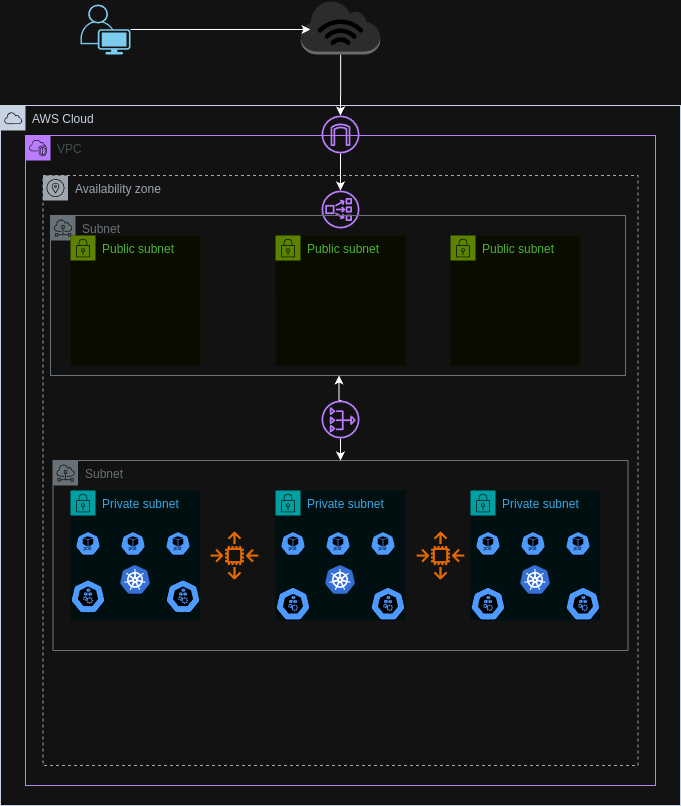

The diagram above was exported from draw.io. Its source (the exported page's mxGraphModel, read from the mxfile embedded in the PNG):
<mxGraphModel dx="788" dy="1868" grid="1" gridSize="10" guides="1" tooltips="1" connect="1" arrows="1" fold="1" page="1" pageScale="1" pageWidth="827" pageHeight="1169" math="0" shadow="0">
  <root>
    <mxCell id="0" />
    <mxCell id="1" parent="0" />
    <mxCell id="XkQvLlOnXvLsxrdBCO8_-33" value="" style="sketch=0;outlineConnect=0;fontColor=#232F3E;gradientColor=none;fillColor=#8C4FFF;strokeColor=none;dashed=0;verticalLabelPosition=bottom;verticalAlign=top;align=center;html=1;fontSize=12;fontStyle=0;aspect=fixed;pointerEvents=1;shape=mxgraph.aws4.network_load_balancer;" vertex="1" parent="1">
      <mxGeometry x="361" y="-30" width="38" height="38" as="geometry" />
    </mxCell>
    <mxCell id="XkQvLlOnXvLsxrdBCO8_-7" value="AWS Cloud" style="points=[[0,0],[0.25,0],[0.5,0],[0.75,0],[1,0],[1,0.25],[1,0.5],[1,0.75],[1,1],[0.75,1],[0.5,1],[0.25,1],[0,1],[0,0.75],[0,0.5],[0,0.25]];outlineConnect=0;gradientColor=none;html=1;whiteSpace=wrap;fontSize=12;fontStyle=0;container=1;pointerEvents=0;collapsible=0;recursiveResize=0;shape=mxgraph.aws4.group;grIcon=mxgraph.aws4.group_aws_cloud;strokeColor=#232F3E;fillColor=none;verticalAlign=top;align=left;spacingLeft=30;fontColor=#232F3E;dashed=0;" vertex="1" parent="1">
      <mxGeometry x="40" y="-115" width="680" height="700" as="geometry" />
    </mxCell>
    <mxCell id="XkQvLlOnXvLsxrdBCO8_-8" value="VPC" style="points=[[0,0],[0.25,0],[0.5,0],[0.75,0],[1,0],[1,0.25],[1,0.5],[1,0.75],[1,1],[0.75,1],[0.5,1],[0.25,1],[0,1],[0,0.75],[0,0.5],[0,0.25]];outlineConnect=0;gradientColor=none;html=1;whiteSpace=wrap;fontSize=12;fontStyle=0;container=1;pointerEvents=0;collapsible=0;recursiveResize=0;shape=mxgraph.aws4.group;grIcon=mxgraph.aws4.group_vpc2;strokeColor=#8C4FFF;fillColor=none;verticalAlign=top;align=left;spacingLeft=30;fontColor=#AAB7B8;dashed=0;" vertex="1" parent="XkQvLlOnXvLsxrdBCO8_-7">
      <mxGeometry x="25" y="30" width="630" height="650" as="geometry" />
    </mxCell>
    <mxCell id="XkQvLlOnXvLsxrdBCO8_-9" value="Availability zone" style="sketch=0;outlineConnect=0;gradientColor=none;html=1;whiteSpace=wrap;fontSize=12;fontStyle=0;shape=mxgraph.aws4.group;grIcon=mxgraph.aws4.group_availability_zone;strokeColor=#545B64;fillColor=none;verticalAlign=top;align=left;spacingLeft=30;fontColor=#545B64;dashed=1;" vertex="1" parent="XkQvLlOnXvLsxrdBCO8_-8">
      <mxGeometry x="17.5" y="40" width="595" height="590" as="geometry" />
    </mxCell>
    <mxCell id="XkQvLlOnXvLsxrdBCO8_-40" value="Subnet" style="sketch=0;outlineConnect=0;gradientColor=none;html=1;whiteSpace=wrap;fontSize=12;fontStyle=0;shape=mxgraph.aws4.group;grIcon=mxgraph.aws4.group_subnet;strokeColor=#879196;fillColor=none;verticalAlign=top;align=left;spacingLeft=30;fontColor=#879196;dashed=0;" vertex="1" parent="XkQvLlOnXvLsxrdBCO8_-8">
      <mxGeometry x="25" y="80" width="575" height="160" as="geometry" />
    </mxCell>
    <mxCell id="XkQvLlOnXvLsxrdBCO8_-10" value="Public subnet" style="points=[[0,0],[0.25,0],[0.5,0],[0.75,0],[1,0],[1,0.25],[1,0.5],[1,0.75],[1,1],[0.75,1],[0.5,1],[0.25,1],[0,1],[0,0.75],[0,0.5],[0,0.25]];outlineConnect=0;gradientColor=none;html=1;whiteSpace=wrap;fontSize=12;fontStyle=0;container=1;pointerEvents=0;collapsible=0;recursiveResize=0;shape=mxgraph.aws4.group;grIcon=mxgraph.aws4.group_security_group;grStroke=0;strokeColor=#7AA116;fillColor=#F2F6E8;verticalAlign=top;align=left;spacingLeft=30;fontColor=#248814;dashed=0;" vertex="1" parent="XkQvLlOnXvLsxrdBCO8_-8">
      <mxGeometry x="45" y="100" width="130" height="130" as="geometry" />
    </mxCell>
    <mxCell id="XkQvLlOnXvLsxrdBCO8_-12" value="Public subnet" style="points=[[0,0],[0.25,0],[0.5,0],[0.75,0],[1,0],[1,0.25],[1,0.5],[1,0.75],[1,1],[0.75,1],[0.5,1],[0.25,1],[0,1],[0,0.75],[0,0.5],[0,0.25]];outlineConnect=0;gradientColor=none;html=1;whiteSpace=wrap;fontSize=12;fontStyle=0;container=1;pointerEvents=0;collapsible=0;recursiveResize=0;shape=mxgraph.aws4.group;grIcon=mxgraph.aws4.group_security_group;grStroke=0;strokeColor=#7AA116;fillColor=#F2F6E8;verticalAlign=top;align=left;spacingLeft=30;fontColor=#248814;dashed=0;" vertex="1" parent="XkQvLlOnXvLsxrdBCO8_-8">
      <mxGeometry x="250" y="100" width="130" height="130" as="geometry" />
    </mxCell>
    <mxCell id="XkQvLlOnXvLsxrdBCO8_-13" value="Public subnet" style="points=[[0,0],[0.25,0],[0.5,0],[0.75,0],[1,0],[1,0.25],[1,0.5],[1,0.75],[1,1],[0.75,1],[0.5,1],[0.25,1],[0,1],[0,0.75],[0,0.5],[0,0.25]];outlineConnect=0;gradientColor=none;html=1;whiteSpace=wrap;fontSize=12;fontStyle=0;container=1;pointerEvents=0;collapsible=0;recursiveResize=0;shape=mxgraph.aws4.group;grIcon=mxgraph.aws4.group_security_group;grStroke=0;strokeColor=#7AA116;fillColor=#F2F6E8;verticalAlign=top;align=left;spacingLeft=30;fontColor=#248814;dashed=0;" vertex="1" parent="XkQvLlOnXvLsxrdBCO8_-8">
      <mxGeometry x="425" y="100" width="130" height="130" as="geometry" />
    </mxCell>
    <mxCell id="XkQvLlOnXvLsxrdBCO8_-16" value="Private subnet" style="points=[[0,0],[0.25,0],[0.5,0],[0.75,0],[1,0],[1,0.25],[1,0.5],[1,0.75],[1,1],[0.75,1],[0.5,1],[0.25,1],[0,1],[0,0.75],[0,0.5],[0,0.25]];outlineConnect=0;gradientColor=none;html=1;whiteSpace=wrap;fontSize=12;fontStyle=0;container=1;pointerEvents=0;collapsible=0;recursiveResize=0;shape=mxgraph.aws4.group;grIcon=mxgraph.aws4.group_security_group;grStroke=0;strokeColor=#00A4A6;fillColor=#E6F6F7;verticalAlign=top;align=left;spacingLeft=30;fontColor=#147EBA;dashed=0;" vertex="1" parent="XkQvLlOnXvLsxrdBCO8_-8">
      <mxGeometry x="45" y="355" width="130" height="130" as="geometry" />
    </mxCell>
    <mxCell id="XkQvLlOnXvLsxrdBCO8_-27" value="" style="image;sketch=0;aspect=fixed;html=1;points=[];align=center;fontSize=12;image=img/lib/mscae/Kubernetes.svg;" vertex="1" parent="XkQvLlOnXvLsxrdBCO8_-16">
      <mxGeometry x="50" y="75" width="30" height="28.8" as="geometry" />
    </mxCell>
    <mxCell id="XkQvLlOnXvLsxrdBCO8_-17" value="Private subnet" style="points=[[0,0],[0.25,0],[0.5,0],[0.75,0],[1,0],[1,0.25],[1,0.5],[1,0.75],[1,1],[0.75,1],[0.5,1],[0.25,1],[0,1],[0,0.75],[0,0.5],[0,0.25]];outlineConnect=0;gradientColor=none;html=1;whiteSpace=wrap;fontSize=12;fontStyle=0;container=1;pointerEvents=0;collapsible=0;recursiveResize=0;shape=mxgraph.aws4.group;grIcon=mxgraph.aws4.group_security_group;grStroke=0;strokeColor=#00A4A6;fillColor=#E6F6F7;verticalAlign=top;align=left;spacingLeft=30;fontColor=#147EBA;dashed=0;" vertex="1" parent="XkQvLlOnXvLsxrdBCO8_-8">
      <mxGeometry x="250" y="355" width="130" height="130" as="geometry" />
    </mxCell>
    <mxCell id="XkQvLlOnXvLsxrdBCO8_-28" value="" style="image;sketch=0;aspect=fixed;html=1;points=[];align=center;fontSize=12;image=img/lib/mscae/Kubernetes.svg;" vertex="1" parent="XkQvLlOnXvLsxrdBCO8_-17">
      <mxGeometry x="50" y="75" width="30" height="28.8" as="geometry" />
    </mxCell>
    <mxCell id="XkQvLlOnXvLsxrdBCO8_-18" value="Private subnet" style="points=[[0,0],[0.25,0],[0.5,0],[0.75,0],[1,0],[1,0.25],[1,0.5],[1,0.75],[1,1],[0.75,1],[0.5,1],[0.25,1],[0,1],[0,0.75],[0,0.5],[0,0.25]];outlineConnect=0;gradientColor=none;html=1;whiteSpace=wrap;fontSize=12;fontStyle=0;container=1;pointerEvents=0;collapsible=0;recursiveResize=0;shape=mxgraph.aws4.group;grIcon=mxgraph.aws4.group_security_group;grStroke=0;strokeColor=#00A4A6;fillColor=#E6F6F7;verticalAlign=top;align=left;spacingLeft=30;fontColor=#147EBA;dashed=0;" vertex="1" parent="XkQvLlOnXvLsxrdBCO8_-8">
      <mxGeometry x="445" y="355" width="130" height="130" as="geometry" />
    </mxCell>
    <mxCell id="XkQvLlOnXvLsxrdBCO8_-29" value="" style="image;sketch=0;aspect=fixed;html=1;points=[];align=center;fontSize=12;image=img/lib/mscae/Kubernetes.svg;" vertex="1" parent="XkQvLlOnXvLsxrdBCO8_-18">
      <mxGeometry x="50" y="75" width="30" height="28.8" as="geometry" />
    </mxCell>
    <mxCell id="XkQvLlOnXvLsxrdBCO8_-30" value="" style="sketch=0;outlineConnect=0;fontColor=#232F3E;gradientColor=none;fillColor=#ED7100;strokeColor=none;dashed=0;verticalLabelPosition=bottom;verticalAlign=top;align=center;html=1;fontSize=12;fontStyle=0;aspect=fixed;pointerEvents=1;shape=mxgraph.aws4.auto_scaling2;" vertex="1" parent="XkQvLlOnXvLsxrdBCO8_-8">
      <mxGeometry x="185" y="396" width="48" height="48" as="geometry" />
    </mxCell>
    <mxCell id="XkQvLlOnXvLsxrdBCO8_-31" value="" style="sketch=0;outlineConnect=0;fontColor=#232F3E;gradientColor=none;fillColor=#ED7100;strokeColor=none;dashed=0;verticalLabelPosition=bottom;verticalAlign=top;align=center;html=1;fontSize=12;fontStyle=0;aspect=fixed;pointerEvents=1;shape=mxgraph.aws4.auto_scaling2;" vertex="1" parent="XkQvLlOnXvLsxrdBCO8_-8">
      <mxGeometry x="391" y="396" width="48" height="48" as="geometry" />
    </mxCell>
    <mxCell id="XkQvLlOnXvLsxrdBCO8_-41" value="Subnet" style="sketch=0;outlineConnect=0;gradientColor=none;html=1;whiteSpace=wrap;fontSize=12;fontStyle=0;shape=mxgraph.aws4.group;grIcon=mxgraph.aws4.group_subnet;strokeColor=#879196;fillColor=none;verticalAlign=top;align=left;spacingLeft=30;fontColor=#879196;dashed=0;" vertex="1" parent="XkQvLlOnXvLsxrdBCO8_-8">
      <mxGeometry x="27.5" y="325" width="575" height="190" as="geometry" />
    </mxCell>
    <mxCell id="XkQvLlOnXvLsxrdBCO8_-69" style="edgeStyle=orthogonalEdgeStyle;rounded=0;orthogonalLoop=1;jettySize=auto;html=1;" edge="1" parent="XkQvLlOnXvLsxrdBCO8_-8" source="XkQvLlOnXvLsxrdBCO8_-19" target="XkQvLlOnXvLsxrdBCO8_-41">
      <mxGeometry relative="1" as="geometry" />
    </mxCell>
    <mxCell id="XkQvLlOnXvLsxrdBCO8_-71" value="" style="edgeStyle=orthogonalEdgeStyle;rounded=0;orthogonalLoop=1;jettySize=auto;html=1;" edge="1" parent="XkQvLlOnXvLsxrdBCO8_-8">
      <mxGeometry relative="1" as="geometry">
        <mxPoint x="316" y="265" as="sourcePoint" />
        <mxPoint x="313.5" y="240" as="targetPoint" />
      </mxGeometry>
    </mxCell>
    <mxCell id="XkQvLlOnXvLsxrdBCO8_-19" value="" style="sketch=0;outlineConnect=0;fontColor=#232F3E;gradientColor=none;fillColor=#8C4FFF;strokeColor=none;dashed=0;verticalLabelPosition=bottom;verticalAlign=top;align=center;html=1;fontSize=12;fontStyle=0;aspect=fixed;pointerEvents=1;shape=mxgraph.aws4.nat_gateway;" vertex="1" parent="XkQvLlOnXvLsxrdBCO8_-8">
      <mxGeometry x="296" y="265" width="38" height="38" as="geometry" />
    </mxCell>
    <mxCell id="XkQvLlOnXvLsxrdBCO8_-45" value="" style="aspect=fixed;sketch=0;html=1;dashed=0;whitespace=wrap;verticalLabelPosition=bottom;verticalAlign=top;fillColor=#2875E2;strokeColor=#ffffff;points=[[0.005,0.63,0],[0.1,0.2,0],[0.9,0.2,0],[0.5,0,0],[0.995,0.63,0],[0.72,0.99,0],[0.5,1,0],[0.28,0.99,0]];shape=mxgraph.kubernetes.icon2;prIcon=node" vertex="1" parent="XkQvLlOnXvLsxrdBCO8_-8">
      <mxGeometry x="45" y="444" width="35" height="33.6" as="geometry" />
    </mxCell>
    <mxCell id="XkQvLlOnXvLsxrdBCO8_-47" value="" style="aspect=fixed;sketch=0;html=1;dashed=0;whitespace=wrap;verticalLabelPosition=bottom;verticalAlign=top;fillColor=#2875E2;strokeColor=#ffffff;points=[[0.005,0.63,0],[0.1,0.2,0],[0.9,0.2,0],[0.5,0,0],[0.995,0.63,0],[0.72,0.99,0],[0.5,1,0],[0.28,0.99,0]];shape=mxgraph.kubernetes.icon2;prIcon=node" vertex="1" parent="XkQvLlOnXvLsxrdBCO8_-8">
      <mxGeometry x="140" y="444" width="35" height="33.6" as="geometry" />
    </mxCell>
    <mxCell id="XkQvLlOnXvLsxrdBCO8_-48" value="" style="aspect=fixed;sketch=0;html=1;dashed=0;whitespace=wrap;verticalLabelPosition=bottom;verticalAlign=top;fillColor=#2875E2;strokeColor=#ffffff;points=[[0.005,0.63,0],[0.1,0.2,0],[0.9,0.2,0],[0.5,0,0],[0.995,0.63,0],[0.72,0.99,0],[0.5,1,0],[0.28,0.99,0]];shape=mxgraph.kubernetes.icon2;prIcon=node" vertex="1" parent="XkQvLlOnXvLsxrdBCO8_-8">
      <mxGeometry x="250" y="451.4" width="35" height="33.6" as="geometry" />
    </mxCell>
    <mxCell id="XkQvLlOnXvLsxrdBCO8_-49" value="" style="aspect=fixed;sketch=0;html=1;dashed=0;whitespace=wrap;verticalLabelPosition=bottom;verticalAlign=top;fillColor=#2875E2;strokeColor=#ffffff;points=[[0.005,0.63,0],[0.1,0.2,0],[0.9,0.2,0],[0.5,0,0],[0.995,0.63,0],[0.72,0.99,0],[0.5,1,0],[0.28,0.99,0]];shape=mxgraph.kubernetes.icon2;prIcon=node" vertex="1" parent="XkQvLlOnXvLsxrdBCO8_-8">
      <mxGeometry x="345" y="451.4" width="35" height="33.6" as="geometry" />
    </mxCell>
    <mxCell id="XkQvLlOnXvLsxrdBCO8_-50" value="" style="aspect=fixed;sketch=0;html=1;dashed=0;whitespace=wrap;verticalLabelPosition=bottom;verticalAlign=top;fillColor=#2875E2;strokeColor=#ffffff;points=[[0.005,0.63,0],[0.1,0.2,0],[0.9,0.2,0],[0.5,0,0],[0.995,0.63,0],[0.72,0.99,0],[0.5,1,0],[0.28,0.99,0]];shape=mxgraph.kubernetes.icon2;prIcon=node" vertex="1" parent="XkQvLlOnXvLsxrdBCO8_-8">
      <mxGeometry x="445" y="451.4" width="35" height="33.6" as="geometry" />
    </mxCell>
    <mxCell id="XkQvLlOnXvLsxrdBCO8_-51" value="" style="aspect=fixed;sketch=0;html=1;dashed=0;whitespace=wrap;verticalLabelPosition=bottom;verticalAlign=top;fillColor=#2875E2;strokeColor=#ffffff;points=[[0.005,0.63,0],[0.1,0.2,0],[0.9,0.2,0],[0.5,0,0],[0.995,0.63,0],[0.72,0.99,0],[0.5,1,0],[0.28,0.99,0]];shape=mxgraph.kubernetes.icon2;prIcon=node" vertex="1" parent="XkQvLlOnXvLsxrdBCO8_-8">
      <mxGeometry x="540" y="451.4" width="35" height="33.6" as="geometry" />
    </mxCell>
    <mxCell id="XkQvLlOnXvLsxrdBCO8_-52" value="" style="aspect=fixed;sketch=0;html=1;dashed=0;whitespace=wrap;verticalLabelPosition=bottom;verticalAlign=top;fillColor=#2875E2;strokeColor=#ffffff;points=[[0.005,0.63,0],[0.1,0.2,0],[0.9,0.2,0],[0.5,0,0],[0.995,0.63,0],[0.72,0.99,0],[0.5,1,0],[0.28,0.99,0]];shape=mxgraph.kubernetes.icon2;kubernetesLabel=1;prIcon=pod" vertex="1" parent="XkQvLlOnXvLsxrdBCO8_-8">
      <mxGeometry x="50" y="396" width="25" height="24" as="geometry" />
    </mxCell>
    <mxCell id="XkQvLlOnXvLsxrdBCO8_-53" value="" style="aspect=fixed;sketch=0;html=1;dashed=0;whitespace=wrap;verticalLabelPosition=bottom;verticalAlign=top;fillColor=#2875E2;strokeColor=#ffffff;points=[[0.005,0.63,0],[0.1,0.2,0],[0.9,0.2,0],[0.5,0,0],[0.995,0.63,0],[0.72,0.99,0],[0.5,1,0],[0.28,0.99,0]];shape=mxgraph.kubernetes.icon2;kubernetesLabel=1;prIcon=pod" vertex="1" parent="XkQvLlOnXvLsxrdBCO8_-8">
      <mxGeometry x="95" y="396" width="25" height="24" as="geometry" />
    </mxCell>
    <mxCell id="XkQvLlOnXvLsxrdBCO8_-54" value="" style="aspect=fixed;sketch=0;html=1;dashed=0;whitespace=wrap;verticalLabelPosition=bottom;verticalAlign=top;fillColor=#2875E2;strokeColor=#ffffff;points=[[0.005,0.63,0],[0.1,0.2,0],[0.9,0.2,0],[0.5,0,0],[0.995,0.63,0],[0.72,0.99,0],[0.5,1,0],[0.28,0.99,0]];shape=mxgraph.kubernetes.icon2;kubernetesLabel=1;prIcon=pod" vertex="1" parent="XkQvLlOnXvLsxrdBCO8_-8">
      <mxGeometry x="140" y="396" width="25" height="24" as="geometry" />
    </mxCell>
    <mxCell id="XkQvLlOnXvLsxrdBCO8_-55" value="" style="aspect=fixed;sketch=0;html=1;dashed=0;whitespace=wrap;verticalLabelPosition=bottom;verticalAlign=top;fillColor=#2875E2;strokeColor=#ffffff;points=[[0.005,0.63,0],[0.1,0.2,0],[0.9,0.2,0],[0.5,0,0],[0.995,0.63,0],[0.72,0.99,0],[0.5,1,0],[0.28,0.99,0]];shape=mxgraph.kubernetes.icon2;kubernetesLabel=1;prIcon=pod" vertex="1" parent="XkQvLlOnXvLsxrdBCO8_-8">
      <mxGeometry x="255" y="396" width="25" height="24" as="geometry" />
    </mxCell>
    <mxCell id="XkQvLlOnXvLsxrdBCO8_-56" value="" style="aspect=fixed;sketch=0;html=1;dashed=0;whitespace=wrap;verticalLabelPosition=bottom;verticalAlign=top;fillColor=#2875E2;strokeColor=#ffffff;points=[[0.005,0.63,0],[0.1,0.2,0],[0.9,0.2,0],[0.5,0,0],[0.995,0.63,0],[0.72,0.99,0],[0.5,1,0],[0.28,0.99,0]];shape=mxgraph.kubernetes.icon2;kubernetesLabel=1;prIcon=pod" vertex="1" parent="XkQvLlOnXvLsxrdBCO8_-8">
      <mxGeometry x="300" y="396" width="25" height="24" as="geometry" />
    </mxCell>
    <mxCell id="XkQvLlOnXvLsxrdBCO8_-57" value="" style="aspect=fixed;sketch=0;html=1;dashed=0;whitespace=wrap;verticalLabelPosition=bottom;verticalAlign=top;fillColor=#2875E2;strokeColor=#ffffff;points=[[0.005,0.63,0],[0.1,0.2,0],[0.9,0.2,0],[0.5,0,0],[0.995,0.63,0],[0.72,0.99,0],[0.5,1,0],[0.28,0.99,0]];shape=mxgraph.kubernetes.icon2;kubernetesLabel=1;prIcon=pod" vertex="1" parent="XkQvLlOnXvLsxrdBCO8_-8">
      <mxGeometry x="345" y="396" width="25" height="24" as="geometry" />
    </mxCell>
    <mxCell id="XkQvLlOnXvLsxrdBCO8_-58" value="" style="aspect=fixed;sketch=0;html=1;dashed=0;whitespace=wrap;verticalLabelPosition=bottom;verticalAlign=top;fillColor=#2875E2;strokeColor=#ffffff;points=[[0.005,0.63,0],[0.1,0.2,0],[0.9,0.2,0],[0.5,0,0],[0.995,0.63,0],[0.72,0.99,0],[0.5,1,0],[0.28,0.99,0]];shape=mxgraph.kubernetes.icon2;kubernetesLabel=1;prIcon=pod" vertex="1" parent="XkQvLlOnXvLsxrdBCO8_-8">
      <mxGeometry x="450" y="396" width="25" height="24" as="geometry" />
    </mxCell>
    <mxCell id="XkQvLlOnXvLsxrdBCO8_-59" value="" style="aspect=fixed;sketch=0;html=1;dashed=0;whitespace=wrap;verticalLabelPosition=bottom;verticalAlign=top;fillColor=#2875E2;strokeColor=#ffffff;points=[[0.005,0.63,0],[0.1,0.2,0],[0.9,0.2,0],[0.5,0,0],[0.995,0.63,0],[0.72,0.99,0],[0.5,1,0],[0.28,0.99,0]];shape=mxgraph.kubernetes.icon2;kubernetesLabel=1;prIcon=pod" vertex="1" parent="XkQvLlOnXvLsxrdBCO8_-8">
      <mxGeometry x="495" y="396" width="25" height="24" as="geometry" />
    </mxCell>
    <mxCell id="XkQvLlOnXvLsxrdBCO8_-60" value="" style="aspect=fixed;sketch=0;html=1;dashed=0;whitespace=wrap;verticalLabelPosition=bottom;verticalAlign=top;fillColor=#2875E2;strokeColor=#ffffff;points=[[0.005,0.63,0],[0.1,0.2,0],[0.9,0.2,0],[0.5,0,0],[0.995,0.63,0],[0.72,0.99,0],[0.5,1,0],[0.28,0.99,0]];shape=mxgraph.kubernetes.icon2;kubernetesLabel=1;prIcon=pod" vertex="1" parent="XkQvLlOnXvLsxrdBCO8_-8">
      <mxGeometry x="540" y="396" width="25" height="24" as="geometry" />
    </mxCell>
    <mxCell id="XkQvLlOnXvLsxrdBCO8_-66" value="" style="edgeStyle=orthogonalEdgeStyle;rounded=0;orthogonalLoop=1;jettySize=auto;html=1;" edge="1" parent="XkQvLlOnXvLsxrdBCO8_-7" source="XkQvLlOnXvLsxrdBCO8_-25">
      <mxGeometry relative="1" as="geometry">
        <mxPoint x="340" y="85" as="targetPoint" />
      </mxGeometry>
    </mxCell>
    <mxCell id="XkQvLlOnXvLsxrdBCO8_-25" value="" style="sketch=0;outlineConnect=0;fontColor=#232F3E;gradientColor=none;fillColor=#8C4FFF;strokeColor=none;dashed=0;verticalLabelPosition=bottom;verticalAlign=top;align=center;html=1;fontSize=12;fontStyle=0;aspect=fixed;pointerEvents=1;shape=mxgraph.aws4.internet_gateway;" vertex="1" parent="XkQvLlOnXvLsxrdBCO8_-7">
      <mxGeometry x="321" y="10" width="38" height="38" as="geometry" />
    </mxCell>
    <mxCell id="XkQvLlOnXvLsxrdBCO8_-65" style="edgeStyle=orthogonalEdgeStyle;rounded=0;orthogonalLoop=1;jettySize=auto;html=1;" edge="1" parent="1" source="XkQvLlOnXvLsxrdBCO8_-61" target="XkQvLlOnXvLsxrdBCO8_-25">
      <mxGeometry relative="1" as="geometry" />
    </mxCell>
    <mxCell id="XkQvLlOnXvLsxrdBCO8_-61" value="" style="outlineConnect=0;dashed=0;verticalLabelPosition=bottom;verticalAlign=top;align=center;html=1;shape=mxgraph.aws3.internet_3;fillColor=#D2D3D3;gradientColor=none;" vertex="1" parent="1">
      <mxGeometry x="340.25" y="-220" width="79.5" height="54" as="geometry" />
    </mxCell>
    <mxCell id="XkQvLlOnXvLsxrdBCO8_-62" value="" style="points=[[0.35,0,0],[0.98,0.51,0],[1,0.71,0],[0.67,1,0],[0,0.795,0],[0,0.65,0]];verticalLabelPosition=bottom;sketch=0;html=1;verticalAlign=top;aspect=fixed;align=center;pointerEvents=1;shape=mxgraph.cisco19.user;fillColor=#005073;strokeColor=none;" vertex="1" parent="1">
      <mxGeometry x="120" y="-216" width="50" height="50" as="geometry" />
    </mxCell>
    <mxCell id="XkQvLlOnXvLsxrdBCO8_-64" style="edgeStyle=orthogonalEdgeStyle;rounded=0;orthogonalLoop=1;jettySize=auto;html=1;entryX=0.123;entryY=0.537;entryDx=0;entryDy=0;entryPerimeter=0;" edge="1" parent="1" source="XkQvLlOnXvLsxrdBCO8_-62" target="XkQvLlOnXvLsxrdBCO8_-61">
      <mxGeometry relative="1" as="geometry" />
    </mxCell>
  </root>
</mxGraphModel>